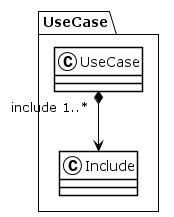

The diagram above was rendered by PlantUML. Its source (embedded in the PNG):
@startuml
!theme plain
package UseCase {
class UseCase {
}
UseCase "include 1..*" *--> Include
class Include {
}
}
@enduml